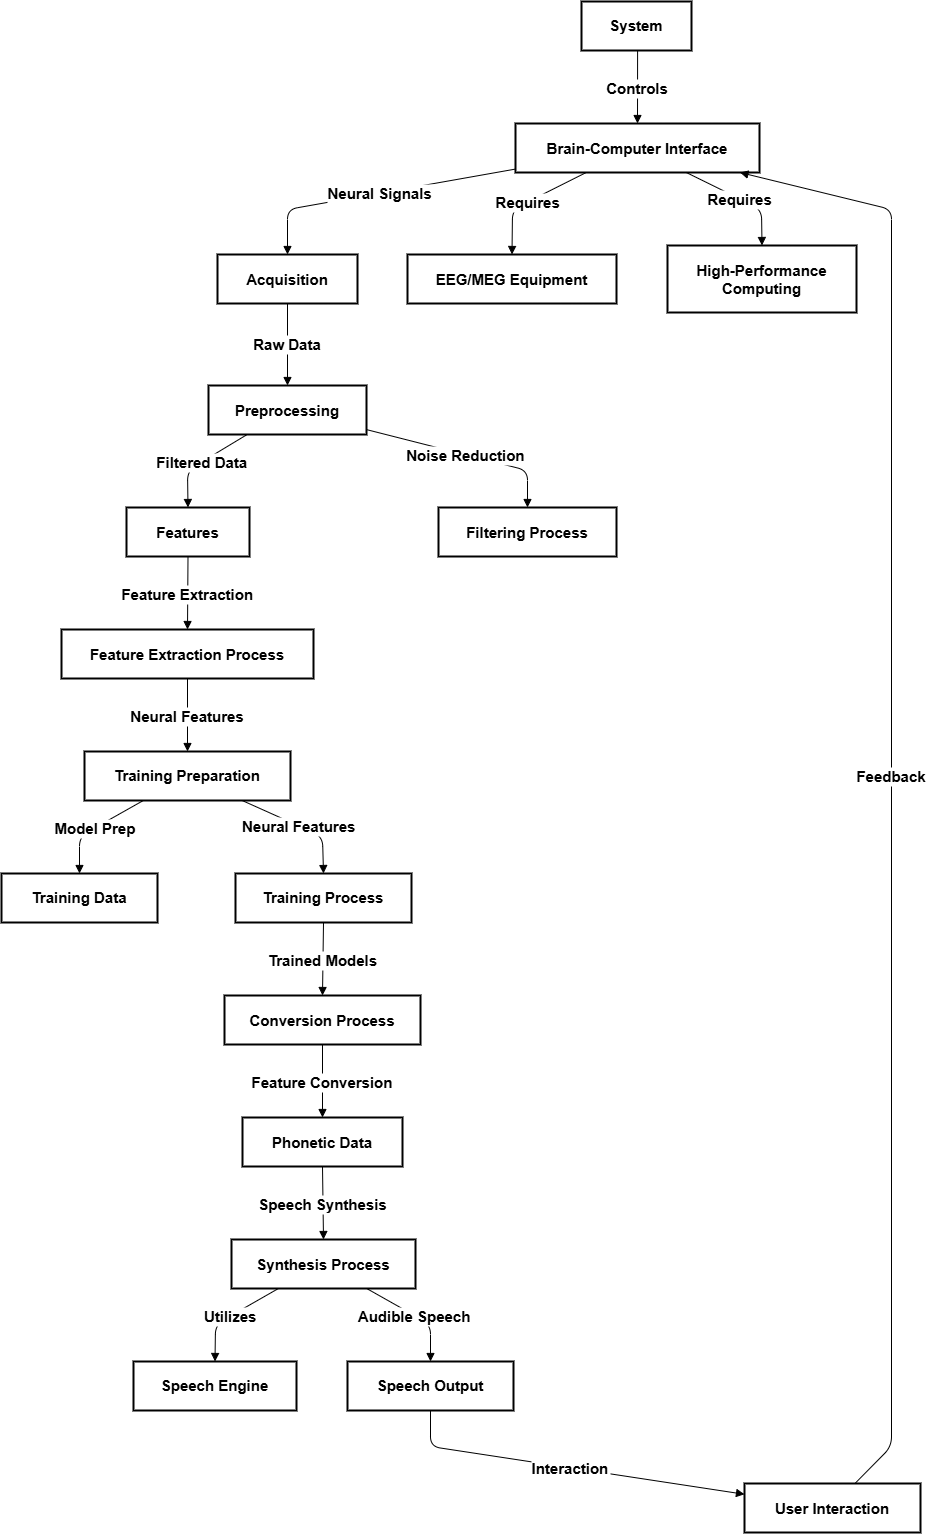

The diagram above was exported from draw.io. Its source (the exported page's mxGraphModel, read from the mxfile embedded in the PNG):
<mxGraphModel dx="3585" dy="1740" grid="1" gridSize="10" guides="1" tooltips="1" connect="1" arrows="1" fold="1" page="1" pageScale="1" pageWidth="1100" pageHeight="1700" math="0" shadow="0">
  <root>
    <mxCell id="0" />
    <mxCell id="1" parent="0" />
    <mxCell id="iRRhs7p2Je9R4XPHKGJ4-1" value="System" style="whiteSpace=wrap;strokeWidth=2;fontSize=15;fontStyle=1" vertex="1" parent="1">
      <mxGeometry x="600" y="20" width="110" height="49" as="geometry" />
    </mxCell>
    <mxCell id="iRRhs7p2Je9R4XPHKGJ4-2" value="Brain-Computer Interface" style="whiteSpace=wrap;strokeWidth=2;fontSize=15;fontStyle=1" vertex="1" parent="1">
      <mxGeometry x="534" y="142" width="244" height="49" as="geometry" />
    </mxCell>
    <mxCell id="iRRhs7p2Je9R4XPHKGJ4-3" value="Acquisition" style="whiteSpace=wrap;strokeWidth=2;fontSize=15;fontStyle=1" vertex="1" parent="1">
      <mxGeometry x="236" y="273" width="140" height="49" as="geometry" />
    </mxCell>
    <mxCell id="iRRhs7p2Je9R4XPHKGJ4-4" value="EEG/MEG Equipment" style="whiteSpace=wrap;strokeWidth=2;fontSize=15;fontStyle=1" vertex="1" parent="1">
      <mxGeometry x="426" y="273" width="209" height="49" as="geometry" />
    </mxCell>
    <mxCell id="iRRhs7p2Je9R4XPHKGJ4-5" value="High-Performance Computing" style="whiteSpace=wrap;strokeWidth=2;fontSize=15;fontStyle=1" vertex="1" parent="1">
      <mxGeometry x="686" y="264" width="189" height="67" as="geometry" />
    </mxCell>
    <mxCell id="iRRhs7p2Je9R4XPHKGJ4-6" value="Preprocessing" style="whiteSpace=wrap;strokeWidth=2;fontSize=15;fontStyle=1" vertex="1" parent="1">
      <mxGeometry x="227" y="404" width="158" height="49" as="geometry" />
    </mxCell>
    <mxCell id="iRRhs7p2Je9R4XPHKGJ4-7" value="Features" style="whiteSpace=wrap;strokeWidth=2;fontSize=15;fontStyle=1" vertex="1" parent="1">
      <mxGeometry x="145" y="526" width="123" height="49" as="geometry" />
    </mxCell>
    <mxCell id="iRRhs7p2Je9R4XPHKGJ4-8" value="Filtering Process" style="whiteSpace=wrap;strokeWidth=2;fontSize=15;fontStyle=1" vertex="1" parent="1">
      <mxGeometry x="457" y="526" width="178" height="49" as="geometry" />
    </mxCell>
    <mxCell id="iRRhs7p2Je9R4XPHKGJ4-9" value="Feature Extraction Process" style="whiteSpace=wrap;strokeWidth=2;fontSize=15;fontStyle=1" vertex="1" parent="1">
      <mxGeometry x="80" y="648" width="252" height="49" as="geometry" />
    </mxCell>
    <mxCell id="iRRhs7p2Je9R4XPHKGJ4-10" value="Training Preparation" style="whiteSpace=wrap;strokeWidth=2;fontSize=15;fontStyle=1" vertex="1" parent="1">
      <mxGeometry x="103" y="770" width="206" height="49" as="geometry" />
    </mxCell>
    <mxCell id="iRRhs7p2Je9R4XPHKGJ4-11" value="Training Data" style="whiteSpace=wrap;strokeWidth=2;fontSize=15;fontStyle=1" vertex="1" parent="1">
      <mxGeometry x="20" y="892" width="156" height="49" as="geometry" />
    </mxCell>
    <mxCell id="iRRhs7p2Je9R4XPHKGJ4-12" value="Training Process" style="whiteSpace=wrap;strokeWidth=2;fontSize=15;fontStyle=1" vertex="1" parent="1">
      <mxGeometry x="254" y="892" width="176" height="49" as="geometry" />
    </mxCell>
    <mxCell id="iRRhs7p2Je9R4XPHKGJ4-13" value="Conversion Process" style="whiteSpace=wrap;strokeWidth=2;fontSize=15;fontStyle=1" vertex="1" parent="1">
      <mxGeometry x="243" y="1014" width="196" height="49" as="geometry" />
    </mxCell>
    <mxCell id="iRRhs7p2Je9R4XPHKGJ4-14" value="Phonetic Data" style="whiteSpace=wrap;strokeWidth=2;fontSize=15;fontStyle=1" vertex="1" parent="1">
      <mxGeometry x="261" y="1136" width="160" height="49" as="geometry" />
    </mxCell>
    <mxCell id="iRRhs7p2Je9R4XPHKGJ4-15" value="Synthesis Process" style="whiteSpace=wrap;strokeWidth=2;fontSize=15;fontStyle=1" vertex="1" parent="1">
      <mxGeometry x="250" y="1258" width="184" height="49" as="geometry" />
    </mxCell>
    <mxCell id="iRRhs7p2Je9R4XPHKGJ4-16" value="Speech Engine" style="whiteSpace=wrap;strokeWidth=2;fontSize=15;fontStyle=1" vertex="1" parent="1">
      <mxGeometry x="152" y="1380" width="163" height="49" as="geometry" />
    </mxCell>
    <mxCell id="iRRhs7p2Je9R4XPHKGJ4-17" value="Speech Output" style="whiteSpace=wrap;strokeWidth=2;fontSize=15;fontStyle=1" vertex="1" parent="1">
      <mxGeometry x="366" y="1380" width="166" height="49" as="geometry" />
    </mxCell>
    <mxCell id="iRRhs7p2Je9R4XPHKGJ4-18" value="User Interaction" style="whiteSpace=wrap;strokeWidth=2;fontSize=15;fontStyle=1" vertex="1" parent="1">
      <mxGeometry x="763" y="1502" width="176" height="49" as="geometry" />
    </mxCell>
    <mxCell id="iRRhs7p2Je9R4XPHKGJ4-19" value="Controls" style="curved=1;startArrow=none;endArrow=block;exitX=0.51;exitY=1;entryX=0.5;entryY=0;rounded=0;fontSize=15;fontStyle=1" edge="1" parent="1" source="iRRhs7p2Je9R4XPHKGJ4-1" target="iRRhs7p2Je9R4XPHKGJ4-2">
      <mxGeometry relative="1" as="geometry">
        <Array as="points" />
      </mxGeometry>
    </mxCell>
    <mxCell id="iRRhs7p2Je9R4XPHKGJ4-20" value="Neural Signals" style="curved=0;startArrow=none;endArrow=block;exitX=0;exitY=0.93;entryX=0.5;entryY=0;rounded=1;fontSize=15;fontStyle=1" edge="1" parent="1" source="iRRhs7p2Je9R4XPHKGJ4-2" target="iRRhs7p2Je9R4XPHKGJ4-3">
      <mxGeometry relative="1" as="geometry">
        <Array as="points">
          <mxPoint x="306" y="228" />
        </Array>
      </mxGeometry>
    </mxCell>
    <mxCell id="iRRhs7p2Je9R4XPHKGJ4-21" value="Requires" style="curved=0;startArrow=none;endArrow=block;exitX=0.29;exitY=1;entryX=0.5;entryY=0;rounded=1;fontSize=15;fontStyle=1" edge="1" parent="1" source="iRRhs7p2Je9R4XPHKGJ4-2" target="iRRhs7p2Je9R4XPHKGJ4-4">
      <mxGeometry relative="1" as="geometry">
        <Array as="points">
          <mxPoint x="531" y="228" />
        </Array>
      </mxGeometry>
    </mxCell>
    <mxCell id="iRRhs7p2Je9R4XPHKGJ4-22" value="Requires" style="curved=0;startArrow=none;endArrow=block;exitX=0.7;exitY=1;entryX=0.5;entryY=0;rounded=1;fontSize=15;fontStyle=1" edge="1" parent="1" source="iRRhs7p2Je9R4XPHKGJ4-2" target="iRRhs7p2Je9R4XPHKGJ4-5">
      <mxGeometry relative="1" as="geometry">
        <Array as="points">
          <mxPoint x="780" y="228" />
        </Array>
      </mxGeometry>
    </mxCell>
    <mxCell id="iRRhs7p2Je9R4XPHKGJ4-23" value="Raw Data" style="curved=1;startArrow=none;endArrow=block;exitX=0.5;exitY=1;entryX=0.5;entryY=-0.01;rounded=0;fontSize=15;fontStyle=1" edge="1" parent="1" source="iRRhs7p2Je9R4XPHKGJ4-3" target="iRRhs7p2Je9R4XPHKGJ4-6">
      <mxGeometry relative="1" as="geometry">
        <Array as="points" />
      </mxGeometry>
    </mxCell>
    <mxCell id="iRRhs7p2Je9R4XPHKGJ4-24" value="Filtered Data" style="curved=0;startArrow=none;endArrow=block;exitX=0.25;exitY=0.99;entryX=0.5;entryY=-0.01;rounded=1;fontSize=15;fontStyle=1" edge="1" parent="1" source="iRRhs7p2Je9R4XPHKGJ4-6" target="iRRhs7p2Je9R4XPHKGJ4-7">
      <mxGeometry relative="1" as="geometry">
        <Array as="points">
          <mxPoint x="206" y="489" />
        </Array>
      </mxGeometry>
    </mxCell>
    <mxCell id="iRRhs7p2Je9R4XPHKGJ4-25" value="Noise Reduction" style="curved=0;startArrow=none;endArrow=block;exitX=1;exitY=0.9;entryX=0.5;entryY=-0.01;rounded=1;fontSize=15;fontStyle=1" edge="1" parent="1" source="iRRhs7p2Je9R4XPHKGJ4-6" target="iRRhs7p2Je9R4XPHKGJ4-8">
      <mxGeometry relative="1" as="geometry">
        <Array as="points">
          <mxPoint x="546" y="489" />
        </Array>
      </mxGeometry>
    </mxCell>
    <mxCell id="iRRhs7p2Je9R4XPHKGJ4-26" value="Feature Extraction" style="curved=1;startArrow=none;endArrow=block;exitX=0.5;exitY=0.99;entryX=0.5;entryY=-0.01;rounded=0;fontSize=15;fontStyle=1" edge="1" parent="1" source="iRRhs7p2Je9R4XPHKGJ4-7" target="iRRhs7p2Je9R4XPHKGJ4-9">
      <mxGeometry relative="1" as="geometry">
        <Array as="points" />
      </mxGeometry>
    </mxCell>
    <mxCell id="iRRhs7p2Je9R4XPHKGJ4-27" value="Neural Features" style="curved=1;startArrow=none;endArrow=block;exitX=0.5;exitY=0.99;entryX=0.5;entryY=-0.01;rounded=0;fontSize=15;fontStyle=1" edge="1" parent="1" source="iRRhs7p2Je9R4XPHKGJ4-9" target="iRRhs7p2Je9R4XPHKGJ4-10">
      <mxGeometry relative="1" as="geometry">
        <Array as="points" />
      </mxGeometry>
    </mxCell>
    <mxCell id="iRRhs7p2Je9R4XPHKGJ4-28" value="Model Prep" style="curved=0;startArrow=none;endArrow=block;exitX=0.29;exitY=0.99;entryX=0.5;entryY=-0.01;rounded=1;fontSize=15;fontStyle=1" edge="1" parent="1" source="iRRhs7p2Je9R4XPHKGJ4-10" target="iRRhs7p2Je9R4XPHKGJ4-11">
      <mxGeometry relative="1" as="geometry">
        <Array as="points">
          <mxPoint x="98" y="855" />
        </Array>
      </mxGeometry>
    </mxCell>
    <mxCell id="iRRhs7p2Je9R4XPHKGJ4-29" value="Neural Features" style="curved=0;startArrow=none;endArrow=block;exitX=0.76;exitY=0.99;entryX=0.5;entryY=-0.01;rounded=1;fontSize=15;fontStyle=1" edge="1" parent="1" source="iRRhs7p2Je9R4XPHKGJ4-10" target="iRRhs7p2Je9R4XPHKGJ4-12">
      <mxGeometry relative="1" as="geometry">
        <Array as="points">
          <mxPoint x="341" y="855" />
        </Array>
      </mxGeometry>
    </mxCell>
    <mxCell id="iRRhs7p2Je9R4XPHKGJ4-30" value="Trained Models" style="curved=1;startArrow=none;endArrow=block;exitX=0.5;exitY=0.99;entryX=0.5;entryY=-0.01;rounded=0;fontSize=15;fontStyle=1" edge="1" parent="1" source="iRRhs7p2Je9R4XPHKGJ4-12" target="iRRhs7p2Je9R4XPHKGJ4-13">
      <mxGeometry relative="1" as="geometry">
        <Array as="points" />
      </mxGeometry>
    </mxCell>
    <mxCell id="iRRhs7p2Je9R4XPHKGJ4-31" value="Feature Conversion" style="curved=1;startArrow=none;endArrow=block;exitX=0.5;exitY=0.99;entryX=0.5;entryY=-0.01;rounded=0;fontSize=15;fontStyle=1" edge="1" parent="1" source="iRRhs7p2Je9R4XPHKGJ4-13" target="iRRhs7p2Je9R4XPHKGJ4-14">
      <mxGeometry relative="1" as="geometry">
        <Array as="points" />
      </mxGeometry>
    </mxCell>
    <mxCell id="iRRhs7p2Je9R4XPHKGJ4-32" value="Speech Synthesis" style="curved=1;startArrow=none;endArrow=block;exitX=0.5;exitY=0.99;entryX=0.5;entryY=-0.01;rounded=0;fontSize=15;fontStyle=1" edge="1" parent="1" source="iRRhs7p2Je9R4XPHKGJ4-14" target="iRRhs7p2Je9R4XPHKGJ4-15">
      <mxGeometry relative="1" as="geometry">
        <Array as="points" />
      </mxGeometry>
    </mxCell>
    <mxCell id="iRRhs7p2Je9R4XPHKGJ4-33" value="Utilizes" style="curved=0;startArrow=none;endArrow=block;exitX=0.26;exitY=0.99;entryX=0.5;entryY=-0.01;rounded=1;fontSize=15;fontStyle=1" edge="1" parent="1" source="iRRhs7p2Je9R4XPHKGJ4-15" target="iRRhs7p2Je9R4XPHKGJ4-16">
      <mxGeometry relative="1" as="geometry">
        <Array as="points">
          <mxPoint x="234" y="1343" />
        </Array>
      </mxGeometry>
    </mxCell>
    <mxCell id="iRRhs7p2Je9R4XPHKGJ4-34" value="Audible Speech" style="curved=0;startArrow=none;endArrow=block;exitX=0.73;exitY=0.99;entryX=0.5;entryY=-0.01;rounded=1;fontSize=15;fontStyle=1" edge="1" parent="1" source="iRRhs7p2Je9R4XPHKGJ4-15" target="iRRhs7p2Je9R4XPHKGJ4-17">
      <mxGeometry relative="1" as="geometry">
        <Array as="points">
          <mxPoint x="449" y="1343" />
        </Array>
      </mxGeometry>
    </mxCell>
    <mxCell id="iRRhs7p2Je9R4XPHKGJ4-35" value="Interaction" style="curved=0;startArrow=none;endArrow=block;exitX=0.5;exitY=0.99;entryX=0;entryY=0.22;rounded=1;fontSize=15;fontStyle=1" edge="1" parent="1" source="iRRhs7p2Je9R4XPHKGJ4-17" target="iRRhs7p2Je9R4XPHKGJ4-18">
      <mxGeometry relative="1" as="geometry">
        <Array as="points">
          <mxPoint x="449" y="1465" />
        </Array>
      </mxGeometry>
    </mxCell>
    <mxCell id="iRRhs7p2Je9R4XPHKGJ4-36" value="Feedback" style="curved=0;startArrow=none;endArrow=block;exitX=0.63;exitY=-0.01;entryX=0.92;entryY=1;rounded=1;fontSize=15;fontStyle=1" edge="1" parent="1" source="iRRhs7p2Je9R4XPHKGJ4-18" target="iRRhs7p2Je9R4XPHKGJ4-2">
      <mxGeometry relative="1" as="geometry">
        <Array as="points">
          <mxPoint x="910" y="1465" />
          <mxPoint x="910" y="228" />
        </Array>
      </mxGeometry>
    </mxCell>
  </root>
</mxGraphModel>